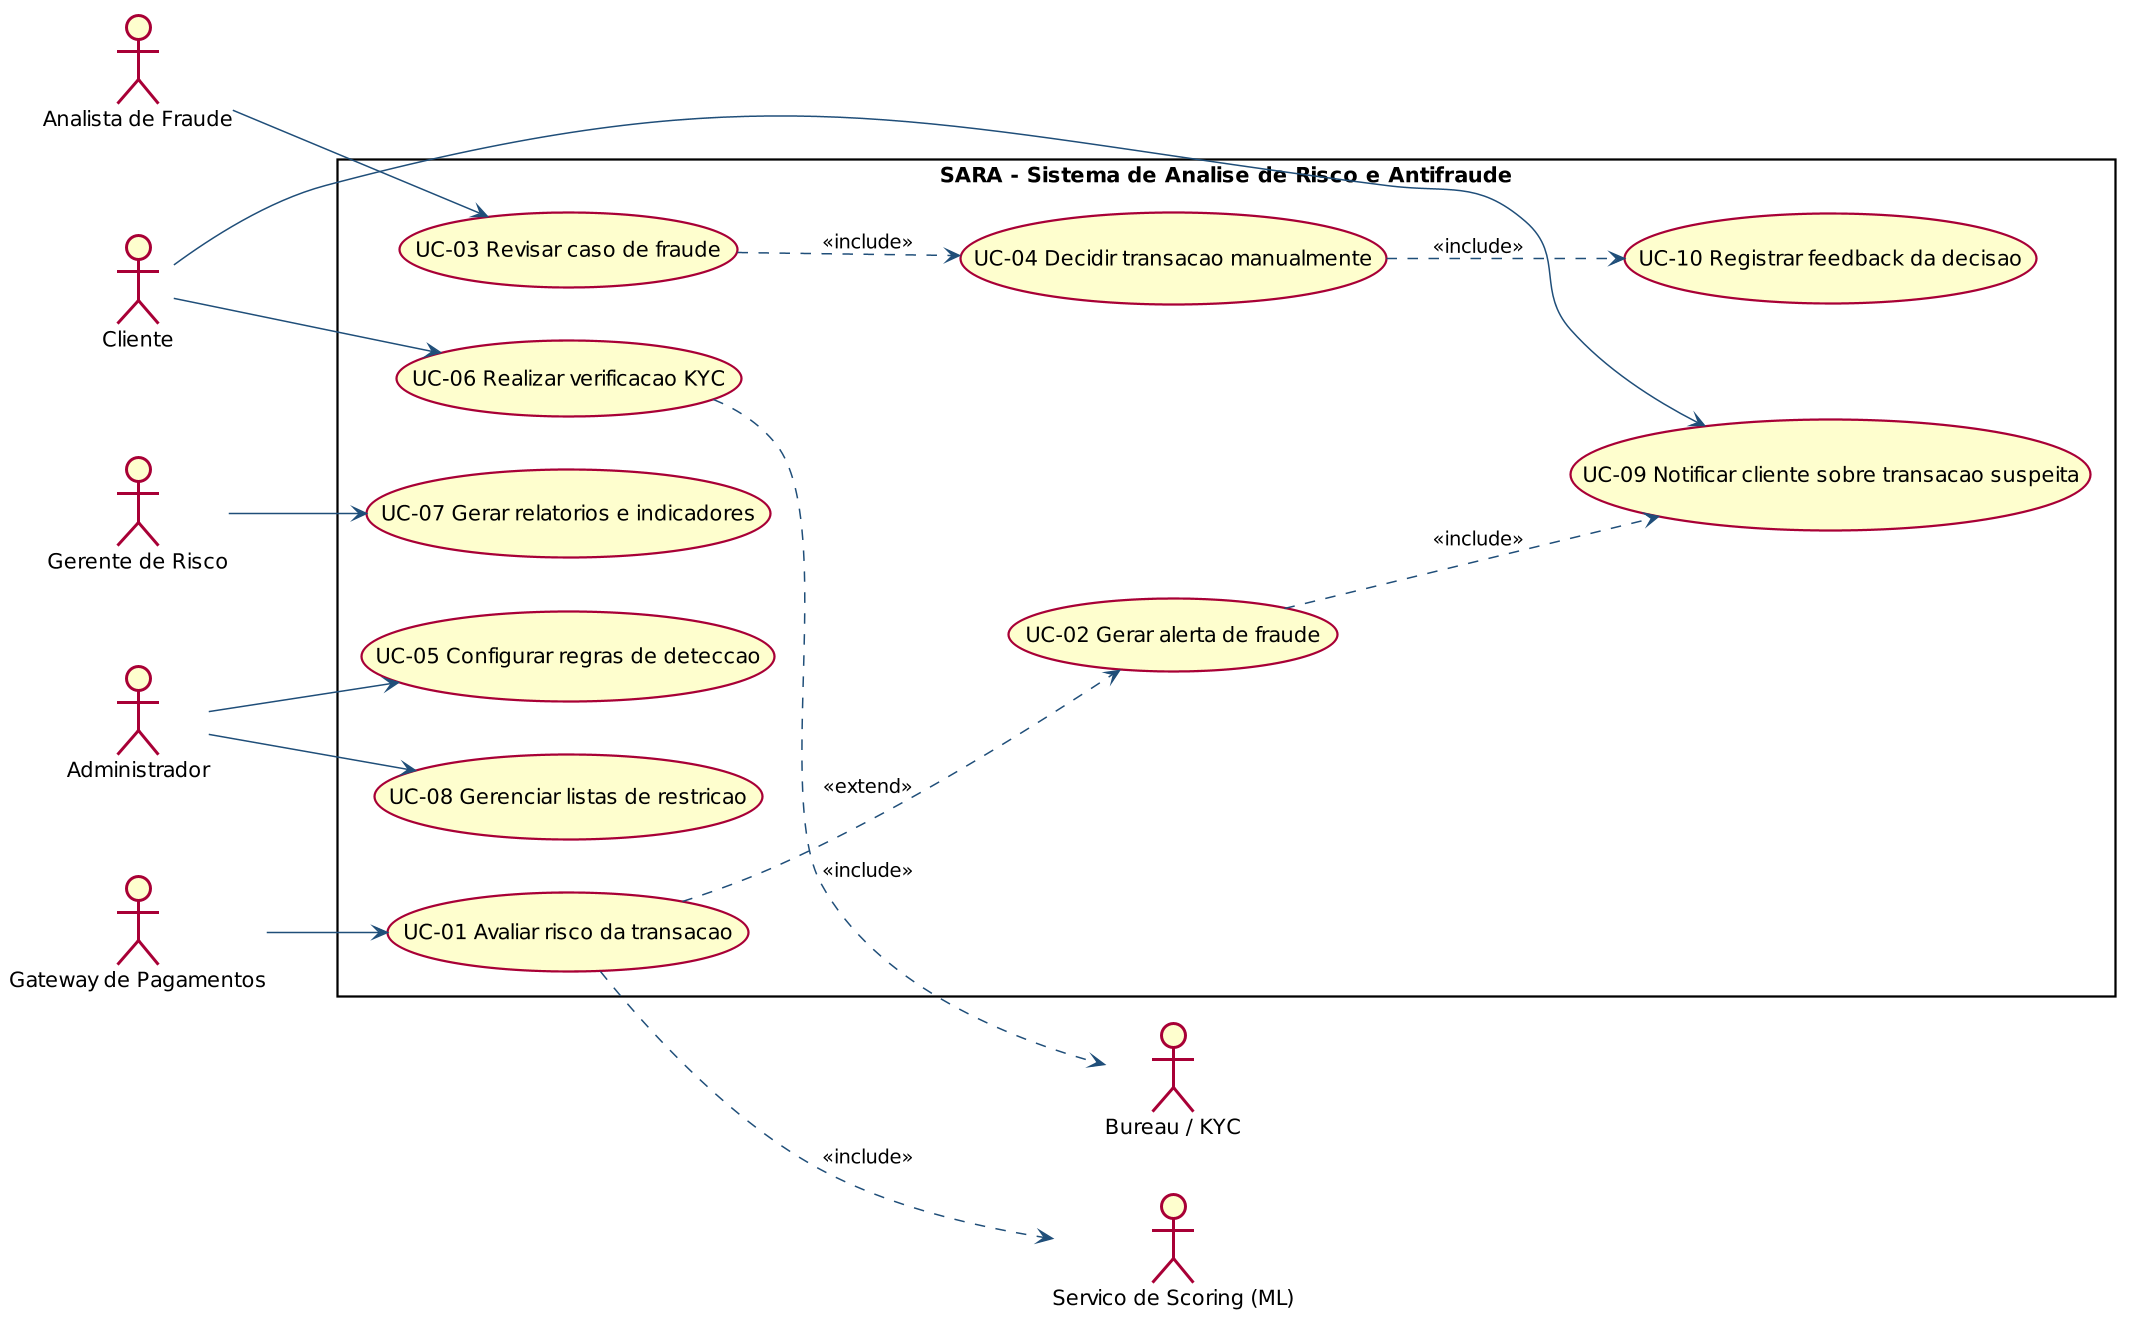

The diagram above was rendered by PlantUML. Its source (embedded in the PNG):
@startuml
skinparam dpi 144
skinparam shadowing false
skinparam defaultFontName Helvetica
skinparam ArrowColor #1F4E79

left to right direction
skinparam packageStyle rectangle

actor "Cliente" as CLI
actor "Analista de Fraude" as ANA
actor "Gerente de Risco" as GER
actor "Administrador" as ADM
actor "Gateway de Pagamentos" as GTW
actor "Bureau / KYC" as KYC
actor "Servico de Scoring (ML)" as ML

rectangle "SARA - Sistema de Analise de Risco e Antifraude" {
  usecase "UC-01 Avaliar risco da transacao" as UC01
  usecase "UC-02 Gerar alerta de fraude" as UC02
  usecase "UC-03 Revisar caso de fraude" as UC03
  usecase "UC-04 Decidir transacao manualmente" as UC04
  usecase "UC-05 Configurar regras de deteccao" as UC05
  usecase "UC-06 Realizar verificacao KYC" as UC06
  usecase "UC-07 Gerar relatorios e indicadores" as UC07
  usecase "UC-08 Gerenciar listas de restricao" as UC08
  usecase "UC-09 Notificar cliente sobre transacao suspeita" as UC09
  usecase "UC-10 Registrar feedback da decisao" as UC10
}

GTW --> UC01
UC01 ..> ML : <<include>>
UC01 ..> UC02 : <<extend>>
UC02 ..> UC09 : <<include>>
ANA --> UC03
UC03 ..> UC04 : <<include>>
UC04 ..> UC10 : <<include>>
ADM --> UC05
ADM --> UC08
CLI --> UC06
UC06 ..> KYC : <<include>>
GER --> UC07
CLI --> UC09
@enduml